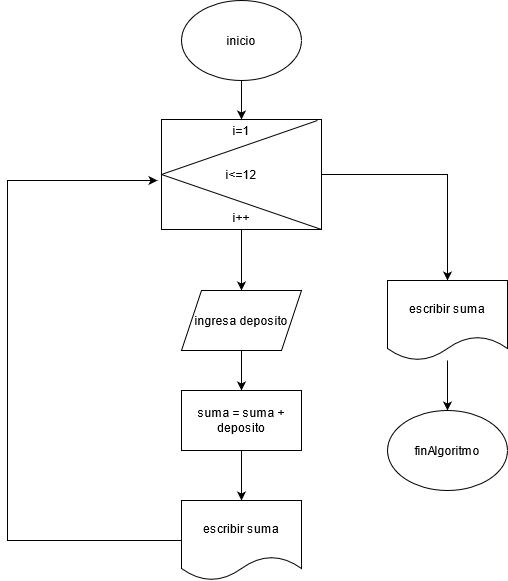

The diagram above was exported from draw.io. Its source (the exported page's mxGraphModel, read from the mxfile embedded in the PNG):
<mxGraphModel dx="552" dy="513" grid="1" gridSize="10" guides="1" tooltips="1" connect="1" arrows="1" fold="1" page="1" pageScale="1" pageWidth="827" pageHeight="1169" math="0" shadow="0">
  <root>
    <mxCell id="0" />
    <mxCell id="1" parent="0" />
    <mxCell id="2vA995NEnOnrdBipHrdL-8" style="edgeStyle=orthogonalEdgeStyle;rounded=0;orthogonalLoop=1;jettySize=auto;html=1;" edge="1" parent="1" source="2vA995NEnOnrdBipHrdL-1" target="2vA995NEnOnrdBipHrdL-7">
      <mxGeometry relative="1" as="geometry" />
    </mxCell>
    <mxCell id="2vA995NEnOnrdBipHrdL-15" style="edgeStyle=orthogonalEdgeStyle;rounded=0;orthogonalLoop=1;jettySize=auto;html=1;" edge="1" parent="1" source="2vA995NEnOnrdBipHrdL-1" target="2vA995NEnOnrdBipHrdL-14">
      <mxGeometry relative="1" as="geometry" />
    </mxCell>
    <mxCell id="2vA995NEnOnrdBipHrdL-1" value="&lt;div&gt;&lt;br&gt;&lt;/div&gt;&lt;div&gt;i=1&lt;br&gt;&lt;/div&gt;&lt;div&gt;&lt;br&gt;&lt;/div&gt;&lt;div&gt;&lt;br&gt;&lt;/div&gt;&lt;div&gt;i&amp;lt;=12&lt;br&gt;&lt;/div&gt;&lt;div&gt;&lt;br&gt;&lt;/div&gt;&lt;div&gt;&lt;br&gt;&lt;/div&gt;&lt;div&gt;i++&lt;br&gt;&lt;/div&gt;&lt;div&gt;&lt;br&gt;&lt;/div&gt;" style="rounded=0;whiteSpace=wrap;html=1;" vertex="1" parent="1">
      <mxGeometry x="334" y="139" width="160" height="110" as="geometry" />
    </mxCell>
    <mxCell id="2vA995NEnOnrdBipHrdL-6" style="edgeStyle=orthogonalEdgeStyle;rounded=0;orthogonalLoop=1;jettySize=auto;html=1;entryX=0.5;entryY=0;entryDx=0;entryDy=0;" edge="1" parent="1" source="2vA995NEnOnrdBipHrdL-2" target="2vA995NEnOnrdBipHrdL-1">
      <mxGeometry relative="1" as="geometry" />
    </mxCell>
    <mxCell id="2vA995NEnOnrdBipHrdL-2" value="inicio" style="ellipse;whiteSpace=wrap;html=1;" vertex="1" parent="1">
      <mxGeometry x="354" y="20" width="120" height="80" as="geometry" />
    </mxCell>
    <mxCell id="2vA995NEnOnrdBipHrdL-4" value="" style="endArrow=none;html=1;exitX=0;exitY=0.5;exitDx=0;exitDy=0;" edge="1" parent="1" source="2vA995NEnOnrdBipHrdL-1">
      <mxGeometry width="50" height="50" relative="1" as="geometry">
        <mxPoint x="440" y="190" as="sourcePoint" />
        <mxPoint x="490" y="140" as="targetPoint" />
      </mxGeometry>
    </mxCell>
    <mxCell id="2vA995NEnOnrdBipHrdL-5" value="" style="endArrow=none;html=1;exitX=0;exitY=0.5;exitDx=0;exitDy=0;entryX=1;entryY=1;entryDx=0;entryDy=0;" edge="1" parent="1" source="2vA995NEnOnrdBipHrdL-1" target="2vA995NEnOnrdBipHrdL-1">
      <mxGeometry width="50" height="50" relative="1" as="geometry">
        <mxPoint x="370" y="250" as="sourcePoint" />
        <mxPoint x="420" y="200" as="targetPoint" />
      </mxGeometry>
    </mxCell>
    <mxCell id="2vA995NEnOnrdBipHrdL-11" style="edgeStyle=orthogonalEdgeStyle;rounded=0;orthogonalLoop=1;jettySize=auto;html=1;entryX=0.5;entryY=0;entryDx=0;entryDy=0;" edge="1" parent="1" source="2vA995NEnOnrdBipHrdL-7" target="2vA995NEnOnrdBipHrdL-9">
      <mxGeometry relative="1" as="geometry" />
    </mxCell>
    <mxCell id="2vA995NEnOnrdBipHrdL-7" value="ingresa deposito" style="shape=parallelogram;perimeter=parallelogramPerimeter;whiteSpace=wrap;html=1;fixedSize=1;" vertex="1" parent="1">
      <mxGeometry x="354" y="310" width="120" height="60" as="geometry" />
    </mxCell>
    <mxCell id="2vA995NEnOnrdBipHrdL-12" style="edgeStyle=orthogonalEdgeStyle;rounded=0;orthogonalLoop=1;jettySize=auto;html=1;entryX=0.5;entryY=0;entryDx=0;entryDy=0;" edge="1" parent="1" source="2vA995NEnOnrdBipHrdL-9" target="2vA995NEnOnrdBipHrdL-10">
      <mxGeometry relative="1" as="geometry" />
    </mxCell>
    <mxCell id="2vA995NEnOnrdBipHrdL-9" value="suma = suma + deposito" style="rounded=0;whiteSpace=wrap;html=1;" vertex="1" parent="1">
      <mxGeometry x="354" y="410" width="120" height="60" as="geometry" />
    </mxCell>
    <mxCell id="2vA995NEnOnrdBipHrdL-13" style="edgeStyle=orthogonalEdgeStyle;rounded=0;orthogonalLoop=1;jettySize=auto;html=1;" edge="1" parent="1" source="2vA995NEnOnrdBipHrdL-10">
      <mxGeometry relative="1" as="geometry">
        <mxPoint x="330" y="200" as="targetPoint" />
        <Array as="points">
          <mxPoint x="180" y="560" />
        </Array>
      </mxGeometry>
    </mxCell>
    <mxCell id="2vA995NEnOnrdBipHrdL-10" value="escribir suma" style="shape=document;whiteSpace=wrap;html=1;boundedLbl=1;" vertex="1" parent="1">
      <mxGeometry x="354" y="520" width="120" height="80" as="geometry" />
    </mxCell>
    <mxCell id="2vA995NEnOnrdBipHrdL-16" style="edgeStyle=orthogonalEdgeStyle;rounded=0;orthogonalLoop=1;jettySize=auto;html=1;" edge="1" parent="1" source="2vA995NEnOnrdBipHrdL-14">
      <mxGeometry relative="1" as="geometry">
        <mxPoint x="620" y="430" as="targetPoint" />
      </mxGeometry>
    </mxCell>
    <mxCell id="2vA995NEnOnrdBipHrdL-14" value="escribir suma" style="shape=document;whiteSpace=wrap;html=1;boundedLbl=1;" vertex="1" parent="1">
      <mxGeometry x="560" y="300" width="120" height="80" as="geometry" />
    </mxCell>
    <mxCell id="2vA995NEnOnrdBipHrdL-17" value="finAlgoritmo" style="ellipse;whiteSpace=wrap;html=1;" vertex="1" parent="1">
      <mxGeometry x="560" y="430" width="120" height="80" as="geometry" />
    </mxCell>
  </root>
</mxGraphModel>